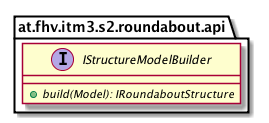

The diagram above was rendered by PlantUML. Its source (embedded in the PNG):
@startuml

    namespace at.fhv.itm3.s2.roundabout.api {

        interface IStructureModelBuilder [[../../../../../at/fhv/itm3/s2/roundabout/api/IStructureModelBuilder.html]] {
            {abstract} +build(Model): IRoundaboutStructure
        }

    }

@enduml